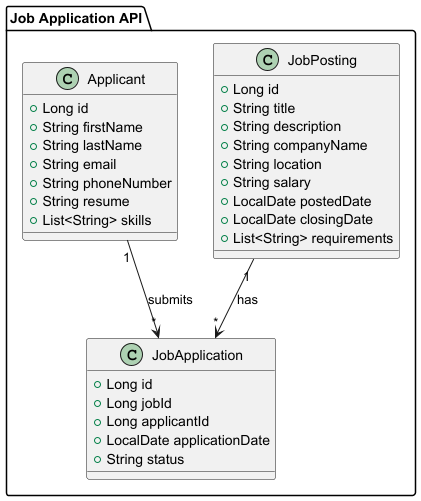

The diagram above was rendered by PlantUML. Its source (embedded in the PNG):
@startuml

package "Job Application API" {

  class JobPosting {
    + Long id
    + String title
    + String description
    + String companyName
    + String location
    + String salary
    + LocalDate postedDate
    + LocalDate closingDate
    + List<String> requirements
  }

  class Applicant {
    + Long id
    + String firstName
    + String lastName
    + String email
    + String phoneNumber
    + String resume
    + List<String> skills
  }

  class JobApplication {
    + Long id
    + Long jobId
    + Long applicantId
    + LocalDate applicationDate
    + String status
  }

  JobPosting "1" --> "*" JobApplication : has
  Applicant "1" --> "*" JobApplication : submits
}
@enduml